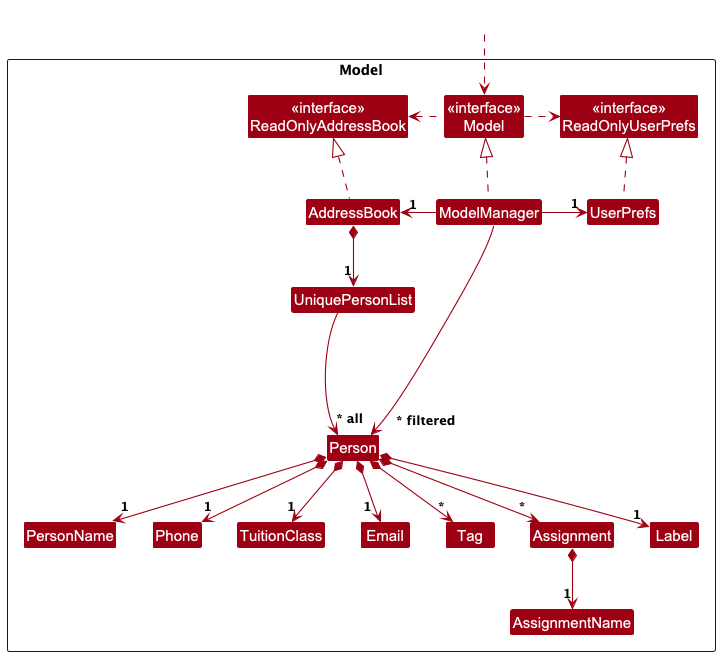

The diagram above was rendered by PlantUML. Its source (embedded in the PNG):
@startuml
!include style.puml
skinparam arrowThickness 1.1
skinparam arrowColor MODEL_COLOR
skinparam classBackgroundColor MODEL_COLOR

Package Model as ModelPackage <<Rectangle>> {
  Class "<<interface>>\nReadOnlyAddressBook" as ReadOnlyAddressBook
  Class "<<interface>>\nReadOnlyUserPrefs" as ReadOnlyUserPrefs
  Class "<<interface>>\nModel" as Model
  Class AddressBook
  Class ModelManager
  Class UserPrefs
  Class UniquePersonList
  Class Person
  Class TuitionClass
  Class Email
  Class PersonName
  Class Phone
  Class Tag
  Class Assignment
  Class AssignmentName
  Class I #FFFFFF
  Class Label
}

Class HiddenOutside #FFFFFF
HiddenOutside ..> Model

AddressBook .up.|> ReadOnlyAddressBook
ModelManager .up.|> Model
Model .right.> ReadOnlyUserPrefs
Model .left.> ReadOnlyAddressBook
ModelManager -left-> "1" AddressBook
ModelManager -right-> "1" UserPrefs
UserPrefs .up.|> ReadOnlyUserPrefs

AddressBook *-[hidden]-> "      1" UniquePersonList
AddressBook *-[hidden]-> "      1" UniquePersonList
AddressBook *--> " 1" UniquePersonList
AddressBook *-[hidden]-> "      1" UniquePersonList
AddressBook *-[hidden]-> "      1" UniquePersonList

UniquePersonList -[hidden]-> "~* all" Person
UniquePersonList --> "~* all" Person
UniquePersonList -[hidden]-> "~* all" Person

UniquePersonList -[hidden]-> "~* all" Person
UniquePersonList -[hidden]-> "~* all" Person

Person *--> "1" PersonName
Person *--> "1" Phone
Person *--> "        1" Email
Person *--> "1" TuitionClass
Person *--> "*" Tag
Person *--> "*" Assignment
Person *--> "1" Label
Assignment *--> "1" AssignmentName

ModelManager -[hidden]-> "~* filtered" Person

Person -[hidden]up--> I
UniquePersonList -[hidden]right-> I
PersonName -[hidden]right-> Phone
Phone -[hidden]right-> TuitionClass
TuitionClass -[hidden]right-> Email
ModelManager --> "  ~* filtered" Person
@enduml